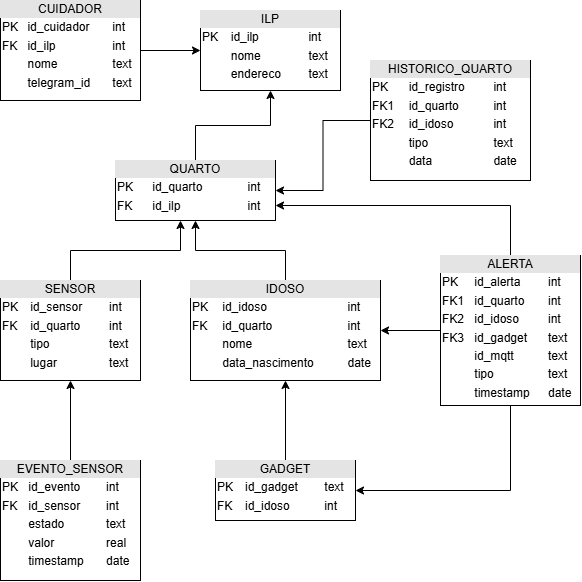

The diagram above was exported from draw.io. Its source (the exported page's mxGraphModel, read from the mxfile embedded in the PNG):
<mxGraphModel dx="1256" dy="664" grid="1" gridSize="10" guides="1" tooltips="1" connect="1" arrows="1" fold="1" page="1" pageScale="1" pageWidth="827" pageHeight="1169" math="0" shadow="0">
  <root>
    <mxCell id="0" />
    <mxCell id="1" parent="0" />
    <mxCell id="6W1KhQiE16Ml-dvbW5hK-7" edge="1" parent="1" source="NZZ8XMVORRvKtVOMCCu--1" style="edgeStyle=orthogonalEdgeStyle;rounded=0;orthogonalLoop=1;jettySize=auto;html=1;exitX=0.5;exitY=0;exitDx=0;exitDy=0;defaultLabelBackgroundColor=page;" target="NZZ8XMVORRvKtVOMCCu--2">
      <mxGeometry relative="1" as="geometry" />
    </mxCell>
    <mxCell id="NZZ8XMVORRvKtVOMCCu--1" parent="1" style="verticalAlign=top;align=left;overflow=fill;html=1;whiteSpace=wrap;labelBorderColor=none;miterlimit=4;" value="&lt;div style=&quot;text-align: center; box-sizing: border-box; width: 100%; background: rgb(228, 228, 228); padding: 2px;&quot;&gt;IDOSO&lt;/div&gt;&lt;table style=&quot;width:100%;font-size:1em;&quot; cellpadding=&quot;2&quot; cellspacing=&quot;0&quot;&gt;&lt;tbody&gt;&lt;tr&gt;&lt;td style=&quot;&quot;&gt;PK&lt;/td&gt;&lt;td&gt;&lt;br&gt;&lt;/td&gt;&lt;td style=&quot;&quot;&gt;id_idoso&lt;/td&gt;&lt;td&gt;&lt;br&gt;&lt;/td&gt;&lt;td style=&quot;&quot;&gt;int&lt;/td&gt;&lt;/tr&gt;&lt;tr&gt;&lt;td style=&quot;&quot;&gt;FK&lt;/td&gt;&lt;td&gt;&lt;br&gt;&lt;/td&gt;&lt;td style=&quot;&quot;&gt;id_quarto&lt;/td&gt;&lt;td&gt;&lt;br&gt;&lt;/td&gt;&lt;td style=&quot;&quot;&gt;int&lt;/td&gt;&lt;/tr&gt;&lt;tr&gt;&lt;td&gt;&lt;/td&gt;&lt;td&gt;&lt;br&gt;&lt;/td&gt;&lt;td&gt;nome&lt;br&gt;&lt;/td&gt;&lt;td&gt;&lt;br&gt;&lt;/td&gt;&lt;td&gt;text&lt;/td&gt;&lt;/tr&gt;&lt;tr&gt;&lt;td&gt;&lt;br&gt;&lt;/td&gt;&lt;td&gt;&lt;br&gt;&lt;/td&gt;&lt;td&gt;data_nascimento&lt;/td&gt;&lt;td&gt;&lt;br&gt;&lt;/td&gt;&lt;td&gt;date&lt;/td&gt;&lt;/tr&gt;&lt;/tbody&gt;&lt;/table&gt;" vertex="1">
      <mxGeometry height="100" width="190" x="310" y="340" as="geometry" />
    </mxCell>
    <mxCell id="6W1KhQiE16Ml-dvbW5hK-2" edge="1" parent="1" source="NZZ8XMVORRvKtVOMCCu--2" style="edgeStyle=orthogonalEdgeStyle;rounded=0;orthogonalLoop=1;jettySize=auto;html=1;exitX=0.5;exitY=0;exitDx=0;exitDy=0;defaultLabelBackgroundColor=page;" target="NZZ8XMVORRvKtVOMCCu--7">
      <mxGeometry relative="1" as="geometry" />
    </mxCell>
    <mxCell id="NZZ8XMVORRvKtVOMCCu--2" parent="1" style="verticalAlign=top;align=left;overflow=fill;html=1;whiteSpace=wrap;labelBorderColor=none;" value="&lt;div style=&quot;text-align: center; box-sizing: border-box; width: 100%; background: rgb(228, 228, 228); padding: 2px;&quot;&gt;QUARTO&lt;/div&gt;&lt;table style=&quot;width:100%;font-size:1em;&quot; cellpadding=&quot;2&quot; cellspacing=&quot;0&quot;&gt;&lt;tbody&gt;&lt;tr&gt;&lt;td&gt;PK&lt;/td&gt;&lt;td&gt;id_quarto&lt;/td&gt;&lt;td&gt;int&lt;/td&gt;&lt;/tr&gt;&lt;tr&gt;&lt;td&gt;FK&lt;/td&gt;&lt;td&gt;id_ilp&lt;/td&gt;&lt;td&gt;int&lt;/td&gt;&lt;/tr&gt;&lt;/tbody&gt;&lt;/table&gt;" vertex="1">
      <mxGeometry height="60" width="160" x="235" y="220" as="geometry" />
    </mxCell>
    <mxCell id="6W1KhQiE16Ml-dvbW5hK-9" edge="1" parent="1" source="NZZ8XMVORRvKtVOMCCu--3" style="edgeStyle=orthogonalEdgeStyle;rounded=0;orthogonalLoop=1;jettySize=auto;html=1;exitX=0.5;exitY=0;exitDx=0;exitDy=0;defaultLabelBackgroundColor=page;" target="NZZ8XMVORRvKtVOMCCu--1">
      <mxGeometry relative="1" as="geometry" />
    </mxCell>
    <mxCell id="NZZ8XMVORRvKtVOMCCu--3" parent="1" style="verticalAlign=top;align=left;overflow=fill;html=1;whiteSpace=wrap;labelBorderColor=none;" value="&lt;div style=&quot;text-align: center; box-sizing: border-box; width: 100%; background: rgb(228, 228, 228); padding: 2px;&quot;&gt;GADGET&lt;/div&gt;&lt;table style=&quot;width:100%;font-size:1em;&quot; cellpadding=&quot;2&quot; cellspacing=&quot;0&quot;&gt;&lt;tbody&gt;&lt;tr&gt;&lt;td&gt;PK&lt;/td&gt;&lt;td&gt;id_gadget&lt;/td&gt;&lt;td&gt;text&lt;/td&gt;&lt;/tr&gt;&lt;tr&gt;&lt;td&gt;FK&lt;/td&gt;&lt;td&gt;id_idoso&lt;/td&gt;&lt;td&gt;int&lt;/td&gt;&lt;/tr&gt;&lt;/tbody&gt;&lt;/table&gt;" vertex="1">
      <mxGeometry height="60" width="140" x="335" y="520" as="geometry" />
    </mxCell>
    <mxCell id="6W1KhQiE16Ml-dvbW5hK-8" edge="1" parent="1" source="NZZ8XMVORRvKtVOMCCu--4" style="edgeStyle=orthogonalEdgeStyle;rounded=0;orthogonalLoop=1;jettySize=auto;html=1;exitX=0.5;exitY=0;exitDx=0;exitDy=0;defaultLabelBackgroundColor=page;" target="NZZ8XMVORRvKtVOMCCu--2">
      <mxGeometry relative="1" x="0.0941" as="geometry">
        <Array as="points">
          <mxPoint x="190" y="310" />
          <mxPoint x="300" y="310" />
        </Array>
      </mxGeometry>
    </mxCell>
    <mxCell id="NZZ8XMVORRvKtVOMCCu--4" parent="1" style="verticalAlign=top;align=left;overflow=fill;html=1;whiteSpace=wrap;labelBorderColor=none;" value="&lt;div style=&quot;text-align: center; box-sizing: border-box; width: 100%; background: rgb(228, 228, 228); padding: 2px;&quot;&gt;SENSOR&lt;/div&gt;&lt;table style=&quot;width:100%;font-size:1em;&quot; cellpadding=&quot;2&quot; cellspacing=&quot;0&quot;&gt;&lt;tbody&gt;&lt;tr&gt;&lt;td&gt;PK&lt;/td&gt;&lt;td&gt;id_sensor&lt;/td&gt;&lt;td&gt;int&lt;/td&gt;&lt;/tr&gt;&lt;tr&gt;&lt;td&gt;FK&lt;/td&gt;&lt;td&gt;id_quarto&lt;/td&gt;&lt;td&gt;int&lt;/td&gt;&lt;/tr&gt;&lt;tr&gt;&lt;td&gt;&lt;br&gt;&lt;/td&gt;&lt;td&gt;tipo&lt;/td&gt;&lt;td&gt;text&lt;/td&gt;&lt;/tr&gt;&lt;tr&gt;&lt;td&gt;&lt;br&gt;&lt;/td&gt;&lt;td&gt;lugar&lt;/td&gt;&lt;td&gt;text&lt;/td&gt;&lt;/tr&gt;&lt;/tbody&gt;&lt;/table&gt;" vertex="1">
      <mxGeometry height="100" width="140" x="120" y="340" as="geometry" />
    </mxCell>
    <mxCell id="cznfAr_M5tspI1xKXjZ--1" edge="1" parent="1" source="NZZ8XMVORRvKtVOMCCu--5" style="edgeStyle=orthogonalEdgeStyle;rounded=0;orthogonalLoop=1;jettySize=auto;html=1;exitX=0.5;exitY=0;exitDx=0;exitDy=0;entryX=1;entryY=0.75;entryDx=0;entryDy=0;defaultLabelBackgroundColor=page;" target="NZZ8XMVORRvKtVOMCCu--2">
      <mxGeometry relative="1" as="geometry" />
    </mxCell>
    <mxCell id="cznfAr_M5tspI1xKXjZ--2" edge="1" parent="1" source="NZZ8XMVORRvKtVOMCCu--5" style="edgeStyle=orthogonalEdgeStyle;rounded=0;orthogonalLoop=1;jettySize=auto;html=1;exitX=0;exitY=0.5;exitDx=0;exitDy=0;defaultLabelBackgroundColor=page;" target="NZZ8XMVORRvKtVOMCCu--1">
      <mxGeometry relative="1" as="geometry" />
    </mxCell>
    <mxCell id="cznfAr_M5tspI1xKXjZ--3" edge="1" parent="1" source="NZZ8XMVORRvKtVOMCCu--5" style="edgeStyle=orthogonalEdgeStyle;rounded=0;orthogonalLoop=1;jettySize=auto;html=1;exitX=0.5;exitY=1;exitDx=0;exitDy=0;defaultLabelBackgroundColor=page;" target="NZZ8XMVORRvKtVOMCCu--3">
      <mxGeometry relative="1" as="geometry">
        <Array as="points">
          <mxPoint x="630" y="550" />
        </Array>
      </mxGeometry>
    </mxCell>
    <mxCell id="NZZ8XMVORRvKtVOMCCu--5" parent="1" style="verticalAlign=top;align=left;overflow=fill;html=1;whiteSpace=wrap;labelBorderColor=none;" value="&lt;div style=&quot;text-align: center; box-sizing: border-box; width: 100%; background: rgb(228, 228, 228); padding: 2px;&quot;&gt;ALERTA&lt;/div&gt;&lt;table style=&quot;width:100%;font-size:1em;&quot; cellpadding=&quot;2&quot; cellspacing=&quot;0&quot;&gt;&lt;tbody&gt;&lt;tr&gt;&lt;td&gt;PK&lt;/td&gt;&lt;td&gt;id_alerta&lt;/td&gt;&lt;td&gt;int&lt;/td&gt;&lt;/tr&gt;&lt;tr&gt;&lt;td&gt;FK1&lt;/td&gt;&lt;td&gt;id_quarto&lt;/td&gt;&lt;td&gt;int&lt;/td&gt;&lt;/tr&gt;&lt;tr&gt;&lt;td&gt;FK2&lt;/td&gt;&lt;td&gt;id_idoso&lt;/td&gt;&lt;td&gt;int&lt;/td&gt;&lt;/tr&gt;&lt;tr&gt;&lt;td&gt;FK3&lt;/td&gt;&lt;td&gt;id_gadget&lt;/td&gt;&lt;td&gt;text&lt;/td&gt;&lt;/tr&gt;&lt;tr&gt;&lt;td&gt;&lt;br&gt;&lt;/td&gt;&lt;td&gt;id_mqtt&lt;/td&gt;&lt;td&gt;text&lt;/td&gt;&lt;/tr&gt;&lt;tr&gt;&lt;td&gt;&lt;br&gt;&lt;/td&gt;&lt;td&gt;tipo&lt;/td&gt;&lt;td&gt;text&lt;/td&gt;&lt;/tr&gt;&lt;tr&gt;&lt;td&gt;&lt;br&gt;&lt;/td&gt;&lt;td&gt;timestamp&lt;/td&gt;&lt;td&gt;date&lt;/td&gt;&lt;/tr&gt;&lt;/tbody&gt;&lt;/table&gt;" vertex="1">
      <mxGeometry height="150" width="140" x="560" y="315" as="geometry" />
    </mxCell>
    <mxCell id="6W1KhQiE16Ml-dvbW5hK-10" edge="1" parent="1" source="NZZ8XMVORRvKtVOMCCu--6" style="edgeStyle=orthogonalEdgeStyle;rounded=0;orthogonalLoop=1;jettySize=auto;html=1;defaultLabelBackgroundColor=page;" target="NZZ8XMVORRvKtVOMCCu--4">
      <mxGeometry relative="1" as="geometry" />
    </mxCell>
    <mxCell id="NZZ8XMVORRvKtVOMCCu--6" parent="1" style="verticalAlign=top;align=left;overflow=fill;html=1;whiteSpace=wrap;labelBorderColor=none;" value="&lt;div style=&quot;text-align: center; box-sizing: border-box; width: 100%; background: rgb(228, 228, 228); padding: 2px;&quot;&gt;EVENTO_SENSOR&lt;/div&gt;&lt;table style=&quot;width:100%;font-size:1em;&quot; cellpadding=&quot;2&quot; cellspacing=&quot;0&quot;&gt;&lt;tbody&gt;&lt;tr&gt;&lt;td&gt;PK&lt;/td&gt;&lt;td&gt;id_evento&lt;/td&gt;&lt;td&gt;int&lt;/td&gt;&lt;/tr&gt;&lt;tr&gt;&lt;td&gt;FK&lt;/td&gt;&lt;td&gt;id_sensor&lt;/td&gt;&lt;td&gt;int&lt;/td&gt;&lt;/tr&gt;&lt;tr&gt;&lt;td&gt;&lt;br&gt;&lt;/td&gt;&lt;td&gt;estado&lt;/td&gt;&lt;td&gt;text&lt;/td&gt;&lt;/tr&gt;&lt;tr&gt;&lt;td&gt;&lt;br&gt;&lt;/td&gt;&lt;td&gt;valor&lt;/td&gt;&lt;td&gt;real&lt;/td&gt;&lt;/tr&gt;&lt;tr&gt;&lt;td&gt;&lt;br&gt;&lt;/td&gt;&lt;td&gt;timestamp&lt;/td&gt;&lt;td&gt;date&lt;/td&gt;&lt;/tr&gt;&lt;/tbody&gt;&lt;/table&gt;" vertex="1">
      <mxGeometry height="120" width="140" x="120" y="520" as="geometry" />
    </mxCell>
    <mxCell id="NZZ8XMVORRvKtVOMCCu--7" parent="1" style="verticalAlign=top;align=left;overflow=fill;html=1;whiteSpace=wrap;labelBorderColor=none;" value="&lt;div style=&quot;text-align: center; box-sizing: border-box; width: 100%; background: rgb(228, 228, 228); padding: 2px;&quot;&gt;ILP&lt;/div&gt;&lt;table style=&quot;width:100%;font-size:1em;&quot; cellpadding=&quot;2&quot; cellspacing=&quot;0&quot;&gt;&lt;tbody&gt;&lt;tr&gt;&lt;td&gt;PK&lt;/td&gt;&lt;td&gt;id_ilp&lt;/td&gt;&lt;td&gt;int&lt;/td&gt;&lt;/tr&gt;&lt;tr&gt;&lt;td&gt;&lt;br&gt;&lt;/td&gt;&lt;td&gt;nome&lt;/td&gt;&lt;td&gt;text&lt;/td&gt;&lt;/tr&gt;&lt;tr&gt;&lt;td&gt;&lt;br&gt;&lt;/td&gt;&lt;td&gt;endereco&lt;/td&gt;&lt;td&gt;text&lt;/td&gt;&lt;/tr&gt;&lt;/tbody&gt;&lt;/table&gt;" vertex="1">
      <mxGeometry height="80" width="140" x="320" y="70" as="geometry" />
    </mxCell>
    <mxCell id="6W1KhQiE16Ml-dvbW5hK-3" edge="1" parent="1" source="NZZ8XMVORRvKtVOMCCu--8" style="edgeStyle=orthogonalEdgeStyle;rounded=0;orthogonalLoop=1;jettySize=auto;html=1;exitX=1;exitY=0.5;exitDx=0;exitDy=0;defaultLabelBackgroundColor=page;" target="NZZ8XMVORRvKtVOMCCu--7">
      <mxGeometry relative="1" as="geometry" />
    </mxCell>
    <mxCell id="NZZ8XMVORRvKtVOMCCu--8" parent="1" style="verticalAlign=top;align=left;overflow=fill;html=1;whiteSpace=wrap;labelBorderColor=none;" value="&lt;div style=&quot;text-align: center; box-sizing: border-box; width: 100%; background: rgb(228, 228, 228); padding: 2px;&quot;&gt;CUIDADOR&lt;/div&gt;&lt;table style=&quot;width:100%;font-size:1em;&quot; cellpadding=&quot;2&quot; cellspacing=&quot;0&quot;&gt;&lt;tbody&gt;&lt;tr&gt;&lt;td&gt;PK&lt;/td&gt;&lt;td&gt;id_cuidador&lt;/td&gt;&lt;td&gt;int&lt;/td&gt;&lt;/tr&gt;&lt;tr&gt;&lt;td&gt;FK&lt;/td&gt;&lt;td&gt;id_ilp&lt;/td&gt;&lt;td&gt;int&lt;/td&gt;&lt;/tr&gt;&lt;tr&gt;&lt;td&gt;&lt;br&gt;&lt;/td&gt;&lt;td&gt;nome&lt;/td&gt;&lt;td&gt;text&lt;/td&gt;&lt;/tr&gt;&lt;tr&gt;&lt;td&gt;&lt;br&gt;&lt;/td&gt;&lt;td&gt;telegram_id&lt;/td&gt;&lt;td&gt;text&lt;/td&gt;&lt;/tr&gt;&lt;/tbody&gt;&lt;/table&gt;" vertex="1">
      <mxGeometry height="100" width="140" x="120" y="60" as="geometry" />
    </mxCell>
    <mxCell id="6W1KhQiE16Ml-dvbW5hK-6" edge="1" parent="1" source="NZZ8XMVORRvKtVOMCCu--9" style="edgeStyle=orthogonalEdgeStyle;rounded=0;orthogonalLoop=1;jettySize=auto;html=1;exitX=0;exitY=0.5;exitDx=0;exitDy=0;defaultLabelBackgroundColor=page;" target="NZZ8XMVORRvKtVOMCCu--2">
      <mxGeometry relative="1" as="geometry" />
    </mxCell>
    <mxCell id="NZZ8XMVORRvKtVOMCCu--9" parent="1" style="verticalAlign=top;align=left;overflow=fill;html=1;whiteSpace=wrap;labelBorderColor=none;" value="&lt;div style=&quot;text-align: center; box-sizing: border-box; width: 100%; background: rgb(228, 228, 228); padding: 2px;&quot;&gt;HISTORICO_QUARTO&lt;/div&gt;&lt;table style=&quot;width:100%;font-size:1em;&quot; cellpadding=&quot;2&quot; cellspacing=&quot;0&quot;&gt;&lt;tbody&gt;&lt;tr&gt;&lt;td&gt;PK&lt;/td&gt;&lt;td&gt;id_registro&lt;/td&gt;&lt;td&gt;int&lt;/td&gt;&lt;/tr&gt;&lt;tr&gt;&lt;td&gt;FK1&lt;/td&gt;&lt;td&gt;id_quarto&lt;/td&gt;&lt;td&gt;int&lt;/td&gt;&lt;/tr&gt;&lt;tr&gt;&lt;td&gt;FK2&lt;/td&gt;&lt;td&gt;id_idoso&lt;/td&gt;&lt;td&gt;int&lt;/td&gt;&lt;/tr&gt;&lt;tr&gt;&lt;td&gt;&lt;br&gt;&lt;/td&gt;&lt;td&gt;tipo&lt;/td&gt;&lt;td&gt;text&lt;/td&gt;&lt;/tr&gt;&lt;tr&gt;&lt;td&gt;&lt;br&gt;&lt;/td&gt;&lt;td&gt;data&lt;/td&gt;&lt;td&gt;date&lt;/td&gt;&lt;/tr&gt;&lt;/tbody&gt;&lt;/table&gt;" vertex="1">
      <mxGeometry height="120" width="160" x="490" y="120" as="geometry" />
    </mxCell>
  </root>
</mxGraphModel>